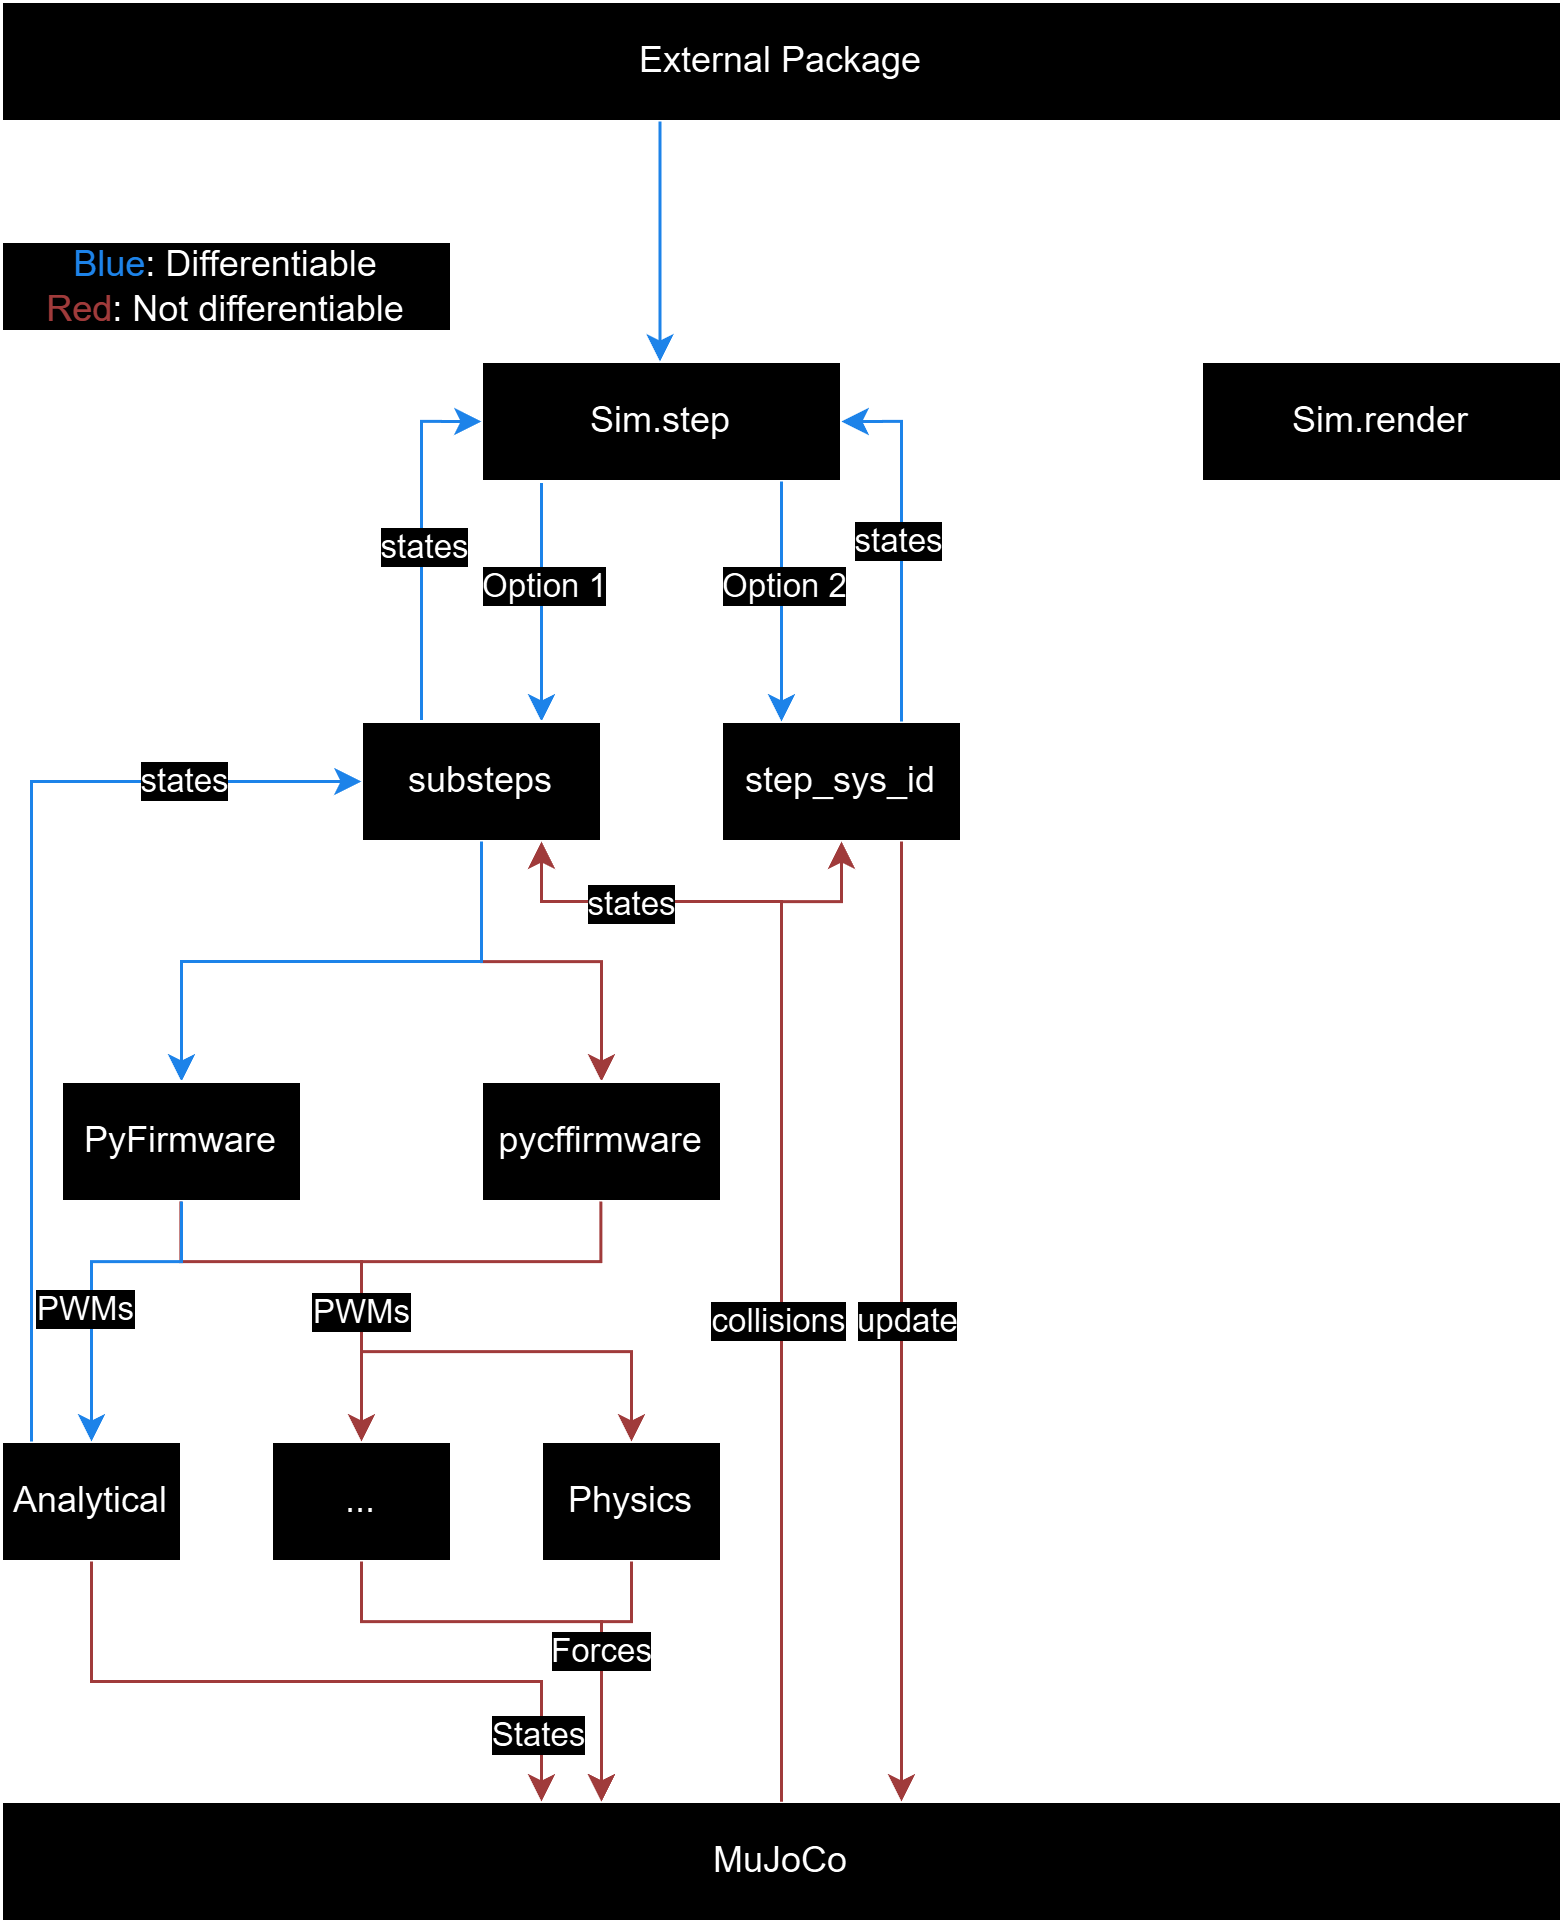

The diagram above was exported from draw.io. Its source (the exported page's mxGraphModel, read from the mxfile embedded in the PNG):
<mxGraphModel dx="1430" dy="757" grid="1" gridSize="10" guides="1" tooltips="1" connect="1" arrows="1" fold="1" page="1" pageScale="1" pageWidth="827" pageHeight="1169" math="0" shadow="0">
  <root>
    <mxCell id="0" />
    <mxCell id="1" parent="0" />
    <mxCell id="fsvG4KIxjCe13taw5xJE-1" value="External Package" style="rounded=0;whiteSpace=wrap;html=1;" vertex="1" parent="1">
      <mxGeometry x="120" y="80" width="520" height="40" as="geometry" />
    </mxCell>
    <mxCell id="fsvG4KIxjCe13taw5xJE-10" value="" style="edgeStyle=orthogonalEdgeStyle;rounded=0;orthogonalLoop=1;jettySize=auto;html=1;fillColor=#dae8fc;strokeColor=#3399FF;" edge="1" parent="1" source="fsvG4KIxjCe13taw5xJE-2" target="fsvG4KIxjCe13taw5xJE-5">
      <mxGeometry relative="1" as="geometry">
        <mxPoint x="340" y="320" as="targetPoint" />
        <Array as="points">
          <mxPoint x="300" y="280" />
          <mxPoint x="300" y="280" />
        </Array>
      </mxGeometry>
    </mxCell>
    <mxCell id="fsvG4KIxjCe13taw5xJE-17" value="Option 1" style="edgeLabel;html=1;align=center;verticalAlign=middle;resizable=0;points=[];" vertex="1" connectable="0" parent="fsvG4KIxjCe13taw5xJE-10">
      <mxGeometry x="-0.1333" y="1" relative="1" as="geometry">
        <mxPoint as="offset" />
      </mxGeometry>
    </mxCell>
    <mxCell id="fsvG4KIxjCe13taw5xJE-2" value="Sim.step" style="rounded=0;whiteSpace=wrap;html=1;" vertex="1" parent="1">
      <mxGeometry x="280" y="200" width="120" height="40" as="geometry" />
    </mxCell>
    <mxCell id="fsvG4KIxjCe13taw5xJE-62" value="" style="edgeStyle=orthogonalEdgeStyle;rounded=0;orthogonalLoop=1;jettySize=auto;html=1;entryX=0.885;entryY=0;entryDx=0;entryDy=0;entryPerimeter=0;" edge="1" parent="1" source="fsvG4KIxjCe13taw5xJE-3" target="fsvG4KIxjCe13taw5xJE-6">
      <mxGeometry relative="1" as="geometry">
        <mxPoint x="580" y="320" as="targetPoint" />
      </mxGeometry>
    </mxCell>
    <mxCell id="fsvG4KIxjCe13taw5xJE-3" value="Sim.render" style="rounded=0;whiteSpace=wrap;html=1;" vertex="1" parent="1">
      <mxGeometry x="520" y="200" width="120" height="40" as="geometry" />
    </mxCell>
    <mxCell id="fsvG4KIxjCe13taw5xJE-4" value="step_sys_id" style="rounded=0;whiteSpace=wrap;html=1;" vertex="1" parent="1">
      <mxGeometry x="360" y="320" width="80" height="40" as="geometry" />
    </mxCell>
    <mxCell id="fsvG4KIxjCe13taw5xJE-12" value="" style="edgeStyle=orthogonalEdgeStyle;rounded=0;orthogonalLoop=1;jettySize=auto;html=1;entryX=0;entryY=0.5;entryDx=0;entryDy=0;fillColor=#dae8fc;strokeColor=#3399FF;" edge="1" parent="1" source="fsvG4KIxjCe13taw5xJE-5" target="fsvG4KIxjCe13taw5xJE-2">
      <mxGeometry relative="1" as="geometry">
        <Array as="points">
          <mxPoint x="260" y="220" />
        </Array>
      </mxGeometry>
    </mxCell>
    <mxCell id="fsvG4KIxjCe13taw5xJE-76" value="states" style="edgeLabel;html=1;align=center;verticalAlign=middle;resizable=0;points=[];" vertex="1" connectable="0" parent="fsvG4KIxjCe13taw5xJE-12">
      <mxGeometry x="-0.0235" y="-1" relative="1" as="geometry">
        <mxPoint as="offset" />
      </mxGeometry>
    </mxCell>
    <mxCell id="fsvG4KIxjCe13taw5xJE-21" value="" style="edgeStyle=orthogonalEdgeStyle;rounded=0;orthogonalLoop=1;jettySize=auto;html=1;entryX=0.5;entryY=0;entryDx=0;entryDy=0;fillColor=#f8cecc;strokeColor=#FF9999;" edge="1" parent="1" source="fsvG4KIxjCe13taw5xJE-5" target="fsvG4KIxjCe13taw5xJE-39">
      <mxGeometry relative="1" as="geometry">
        <mxPoint x="320" y="430" as="targetPoint" />
        <Array as="points">
          <mxPoint x="280" y="400" />
          <mxPoint x="320" y="400" />
        </Array>
      </mxGeometry>
    </mxCell>
    <mxCell id="fsvG4KIxjCe13taw5xJE-5" value="substeps" style="rounded=0;whiteSpace=wrap;html=1;" vertex="1" parent="1">
      <mxGeometry x="240" y="320" width="80" height="40" as="geometry" />
    </mxCell>
    <mxCell id="fsvG4KIxjCe13taw5xJE-6" value="MuJoCo" style="rounded=0;whiteSpace=wrap;html=1;" vertex="1" parent="1">
      <mxGeometry x="120" y="680" width="520" height="40" as="geometry" />
    </mxCell>
    <mxCell id="fsvG4KIxjCe13taw5xJE-14" value="" style="edgeStyle=orthogonalEdgeStyle;rounded=0;orthogonalLoop=1;jettySize=auto;html=1;exitX=0.75;exitY=0;exitDx=0;exitDy=0;entryX=1;entryY=0.5;entryDx=0;entryDy=0;fillColor=#dae8fc;strokeColor=#3399FF;" edge="1" parent="1" source="fsvG4KIxjCe13taw5xJE-4" target="fsvG4KIxjCe13taw5xJE-2">
      <mxGeometry relative="1" as="geometry">
        <mxPoint x="414" y="315" as="sourcePoint" />
        <mxPoint x="464" y="325" as="targetPoint" />
        <Array as="points">
          <mxPoint x="420" y="220" />
        </Array>
      </mxGeometry>
    </mxCell>
    <mxCell id="fsvG4KIxjCe13taw5xJE-75" value="states" style="edgeLabel;html=1;align=center;verticalAlign=middle;resizable=0;points=[];" vertex="1" connectable="0" parent="fsvG4KIxjCe13taw5xJE-14">
      <mxGeometry x="-0.2303" y="1" relative="1" as="geometry">
        <mxPoint y="-14" as="offset" />
      </mxGeometry>
    </mxCell>
    <mxCell id="fsvG4KIxjCe13taw5xJE-15" value="" style="edgeStyle=orthogonalEdgeStyle;rounded=0;orthogonalLoop=1;jettySize=auto;html=1;fillColor=#dae8fc;strokeColor=#3399FF;" edge="1" parent="1">
      <mxGeometry relative="1" as="geometry">
        <mxPoint x="339.5" y="120" as="sourcePoint" />
        <mxPoint x="339.5" y="200" as="targetPoint" />
        <Array as="points">
          <mxPoint x="339.5" y="160" />
          <mxPoint x="339.5" y="160" />
        </Array>
      </mxGeometry>
    </mxCell>
    <mxCell id="fsvG4KIxjCe13taw5xJE-18" value="" style="edgeStyle=orthogonalEdgeStyle;rounded=0;orthogonalLoop=1;jettySize=auto;html=1;fillColor=#dae8fc;strokeColor=#3399FF;" edge="1" parent="1">
      <mxGeometry relative="1" as="geometry">
        <mxPoint x="380" y="240" as="sourcePoint" />
        <mxPoint x="380" y="320" as="targetPoint" />
        <Array as="points">
          <mxPoint x="380" y="280" />
          <mxPoint x="380" y="280" />
        </Array>
      </mxGeometry>
    </mxCell>
    <mxCell id="fsvG4KIxjCe13taw5xJE-19" value="Option 2" style="edgeLabel;html=1;align=center;verticalAlign=middle;resizable=0;points=[];" vertex="1" connectable="0" parent="fsvG4KIxjCe13taw5xJE-18">
      <mxGeometry x="-0.1333" y="1" relative="1" as="geometry">
        <mxPoint as="offset" />
      </mxGeometry>
    </mxCell>
    <mxCell id="fsvG4KIxjCe13taw5xJE-20" value="Physics" style="rounded=0;whiteSpace=wrap;html=1;" vertex="1" parent="1">
      <mxGeometry x="300" y="560" width="60" height="40" as="geometry" />
    </mxCell>
    <mxCell id="fsvG4KIxjCe13taw5xJE-25" value="Analytical" style="rounded=0;whiteSpace=wrap;html=1;" vertex="1" parent="1">
      <mxGeometry x="120" y="560" width="60" height="40" as="geometry" />
    </mxCell>
    <mxCell id="fsvG4KIxjCe13taw5xJE-26" value="..." style="rounded=0;whiteSpace=wrap;html=1;" vertex="1" parent="1">
      <mxGeometry x="210" y="560" width="60" height="40" as="geometry" />
    </mxCell>
    <mxCell id="fsvG4KIxjCe13taw5xJE-28" value="" style="edgeStyle=orthogonalEdgeStyle;rounded=0;orthogonalLoop=1;jettySize=auto;html=1;entryX=0.5;entryY=0;entryDx=0;entryDy=0;fillColor=#dae8fc;strokeColor=#3399FF;" edge="1" parent="1" target="fsvG4KIxjCe13taw5xJE-40">
      <mxGeometry relative="1" as="geometry">
        <mxPoint x="280" y="360" as="sourcePoint" />
        <mxPoint x="170" y="440" as="targetPoint" />
        <Array as="points">
          <mxPoint x="280" y="400" />
          <mxPoint x="180" y="400" />
        </Array>
      </mxGeometry>
    </mxCell>
    <mxCell id="fsvG4KIxjCe13taw5xJE-29" value="" style="edgeStyle=orthogonalEdgeStyle;rounded=0;orthogonalLoop=1;jettySize=auto;html=1;exitX=0.5;exitY=1;exitDx=0;exitDy=0;fillColor=#f8cecc;strokeColor=#FF9999;" edge="1" parent="1" source="fsvG4KIxjCe13taw5xJE-20">
      <mxGeometry relative="1" as="geometry">
        <mxPoint x="330" y="610" as="sourcePoint" />
        <mxPoint x="320" y="680" as="targetPoint" />
        <Array as="points">
          <mxPoint x="330" y="620" />
          <mxPoint x="320" y="620" />
        </Array>
      </mxGeometry>
    </mxCell>
    <mxCell id="fsvG4KIxjCe13taw5xJE-31" value="" style="edgeStyle=orthogonalEdgeStyle;rounded=0;orthogonalLoop=1;jettySize=auto;html=1;exitX=0.5;exitY=1;exitDx=0;exitDy=0;fillColor=#f8cecc;strokeColor=#FF9999;" edge="1" parent="1" source="fsvG4KIxjCe13taw5xJE-26">
      <mxGeometry relative="1" as="geometry">
        <mxPoint x="170" y="480" as="sourcePoint" />
        <mxPoint x="320" y="680" as="targetPoint" />
        <Array as="points">
          <mxPoint x="240" y="620" />
          <mxPoint x="320" y="620" />
        </Array>
      </mxGeometry>
    </mxCell>
    <mxCell id="fsvG4KIxjCe13taw5xJE-66" value="Forces" style="edgeLabel;html=1;align=center;verticalAlign=middle;resizable=0;points=[];" vertex="1" connectable="0" parent="fsvG4KIxjCe13taw5xJE-31">
      <mxGeometry x="0.5889" relative="1" as="geometry">
        <mxPoint y="-17" as="offset" />
      </mxGeometry>
    </mxCell>
    <mxCell id="fsvG4KIxjCe13taw5xJE-36" value="" style="edgeStyle=orthogonalEdgeStyle;rounded=0;orthogonalLoop=1;jettySize=auto;html=1;fillColor=#f8cecc;strokeColor=#FF9999;" edge="1" parent="1">
      <mxGeometry relative="1" as="geometry">
        <mxPoint x="150" y="600" as="sourcePoint" />
        <mxPoint x="300" y="680" as="targetPoint" />
        <Array as="points">
          <mxPoint x="150" y="600" />
          <mxPoint x="150" y="640" />
          <mxPoint x="300" y="640" />
        </Array>
      </mxGeometry>
    </mxCell>
    <mxCell id="fsvG4KIxjCe13taw5xJE-67" value="States" style="edgeLabel;html=1;align=center;verticalAlign=middle;resizable=0;points=[];" vertex="1" connectable="0" parent="fsvG4KIxjCe13taw5xJE-36">
      <mxGeometry x="0.8068" y="-1" relative="1" as="geometry">
        <mxPoint as="offset" />
      </mxGeometry>
    </mxCell>
    <mxCell id="fsvG4KIxjCe13taw5xJE-39" value="pycffirmware" style="rounded=0;whiteSpace=wrap;html=1;" vertex="1" parent="1">
      <mxGeometry x="280" y="440" width="80" height="40" as="geometry" />
    </mxCell>
    <mxCell id="fsvG4KIxjCe13taw5xJE-40" value="PyFirmware" style="rounded=0;whiteSpace=wrap;html=1;" vertex="1" parent="1">
      <mxGeometry x="140" y="440" width="80" height="40" as="geometry" />
    </mxCell>
    <mxCell id="fsvG4KIxjCe13taw5xJE-42" value="" style="edgeStyle=orthogonalEdgeStyle;rounded=0;orthogonalLoop=1;jettySize=auto;html=1;entryX=0.5;entryY=0;entryDx=0;entryDy=0;fillColor=#f8cecc;strokeColor=#FF9999;" edge="1" parent="1" target="fsvG4KIxjCe13taw5xJE-26">
      <mxGeometry relative="1" as="geometry">
        <mxPoint x="179.8" y="480" as="sourcePoint" />
        <mxPoint x="160" y="550" as="targetPoint" />
        <Array as="points">
          <mxPoint x="180" y="500" />
          <mxPoint x="240" y="500" />
        </Array>
      </mxGeometry>
    </mxCell>
    <mxCell id="fsvG4KIxjCe13taw5xJE-43" value="" style="edgeStyle=orthogonalEdgeStyle;rounded=0;orthogonalLoop=1;jettySize=auto;html=1;fillColor=#f8cecc;strokeColor=#FF9999;" edge="1" parent="1">
      <mxGeometry relative="1" as="geometry">
        <mxPoint x="319.8" y="480" as="sourcePoint" />
        <mxPoint x="330" y="560" as="targetPoint" />
        <Array as="points">
          <mxPoint x="320" y="500" />
          <mxPoint x="240" y="500" />
          <mxPoint x="240" y="530" />
          <mxPoint x="330" y="530" />
        </Array>
      </mxGeometry>
    </mxCell>
    <mxCell id="fsvG4KIxjCe13taw5xJE-68" value="PWMs" style="edgeLabel;html=1;align=center;verticalAlign=middle;resizable=0;points=[];" vertex="1" connectable="0" parent="fsvG4KIxjCe13taw5xJE-43">
      <mxGeometry x="-0.0684" relative="1" as="geometry">
        <mxPoint as="offset" />
      </mxGeometry>
    </mxCell>
    <mxCell id="fsvG4KIxjCe13taw5xJE-44" value="" style="edgeStyle=orthogonalEdgeStyle;rounded=0;orthogonalLoop=1;jettySize=auto;html=1;fillColor=#dae8fc;strokeColor=#3399FF;" edge="1" parent="1" target="fsvG4KIxjCe13taw5xJE-25">
      <mxGeometry relative="1" as="geometry">
        <mxPoint x="180" y="480" as="sourcePoint" />
        <mxPoint x="330" y="560" as="targetPoint" />
        <Array as="points">
          <mxPoint x="180" y="480" />
          <mxPoint x="180" y="500" />
          <mxPoint x="240" y="500" />
        </Array>
      </mxGeometry>
    </mxCell>
    <mxCell id="fsvG4KIxjCe13taw5xJE-69" value="PWMs" style="edgeLabel;html=1;align=center;verticalAlign=middle;resizable=0;points=[];" vertex="1" connectable="0" parent="fsvG4KIxjCe13taw5xJE-44">
      <mxGeometry x="0.1852" y="-2" relative="1" as="geometry">
        <mxPoint as="offset" />
      </mxGeometry>
    </mxCell>
    <mxCell id="fsvG4KIxjCe13taw5xJE-46" value="" style="edgeStyle=orthogonalEdgeStyle;rounded=0;orthogonalLoop=1;jettySize=auto;html=1;entryX=0.75;entryY=1;entryDx=0;entryDy=0;fillColor=#f8cecc;strokeColor=#FF9999;" edge="1" parent="1" target="fsvG4KIxjCe13taw5xJE-5">
      <mxGeometry relative="1" as="geometry">
        <mxPoint x="380" y="680" as="sourcePoint" />
        <mxPoint x="389.97" y="630" as="targetPoint" />
        <Array as="points">
          <mxPoint x="380" y="680" />
          <mxPoint x="380" y="380" />
          <mxPoint x="300" y="380" />
        </Array>
      </mxGeometry>
    </mxCell>
    <mxCell id="fsvG4KIxjCe13taw5xJE-74" value="states" style="edgeLabel;html=1;align=center;verticalAlign=middle;resizable=0;points=[];" vertex="1" connectable="0" parent="fsvG4KIxjCe13taw5xJE-46">
      <mxGeometry x="0.7521" y="1" relative="1" as="geometry">
        <mxPoint as="offset" />
      </mxGeometry>
    </mxCell>
    <mxCell id="fsvG4KIxjCe13taw5xJE-49" value="" style="edgeStyle=orthogonalEdgeStyle;rounded=0;orthogonalLoop=1;jettySize=auto;html=1;exitX=0.75;exitY=1;exitDx=0;exitDy=0;fillColor=#f8cecc;strokeColor=#FF9999;" edge="1" parent="1">
      <mxGeometry relative="1" as="geometry">
        <mxPoint x="420" y="360" as="sourcePoint" />
        <mxPoint x="420" y="680" as="targetPoint" />
        <Array as="points">
          <mxPoint x="420" y="580" />
          <mxPoint x="420" y="580" />
        </Array>
      </mxGeometry>
    </mxCell>
    <mxCell id="fsvG4KIxjCe13taw5xJE-50" value="update" style="edgeLabel;html=1;align=center;verticalAlign=middle;resizable=0;points=[];" vertex="1" connectable="0" parent="fsvG4KIxjCe13taw5xJE-49">
      <mxGeometry x="-0.0445" y="2" relative="1" as="geometry">
        <mxPoint y="7" as="offset" />
      </mxGeometry>
    </mxCell>
    <mxCell id="fsvG4KIxjCe13taw5xJE-57" value="" style="edgeStyle=orthogonalEdgeStyle;rounded=0;orthogonalLoop=1;jettySize=auto;html=1;entryX=0.75;entryY=1;entryDx=0;entryDy=0;fillColor=#f8cecc;strokeColor=#FF9999;" edge="1" parent="1">
      <mxGeometry relative="1" as="geometry">
        <mxPoint x="380" y="680" as="sourcePoint" />
        <mxPoint x="400" y="360" as="targetPoint" />
        <Array as="points">
          <mxPoint x="380" y="380" />
          <mxPoint x="400" y="380" />
        </Array>
      </mxGeometry>
    </mxCell>
    <mxCell id="fsvG4KIxjCe13taw5xJE-60" value="collisions" style="edgeLabel;html=1;align=center;verticalAlign=middle;resizable=0;points=[];" vertex="1" connectable="0" parent="fsvG4KIxjCe13taw5xJE-57">
      <mxGeometry x="-0.1754" y="1" relative="1" as="geometry">
        <mxPoint y="-20" as="offset" />
      </mxGeometry>
    </mxCell>
    <mxCell id="fsvG4KIxjCe13taw5xJE-63" value="" style="edgeStyle=orthogonalEdgeStyle;rounded=0;orthogonalLoop=1;jettySize=auto;html=1;" edge="1" parent="1">
      <mxGeometry relative="1" as="geometry">
        <mxPoint x="579.66" y="120" as="sourcePoint" />
        <mxPoint x="580" y="200" as="targetPoint" />
      </mxGeometry>
    </mxCell>
    <mxCell id="fsvG4KIxjCe13taw5xJE-72" value="" style="edgeStyle=orthogonalEdgeStyle;rounded=0;orthogonalLoop=1;jettySize=auto;html=1;entryX=0;entryY=0.5;entryDx=0;entryDy=0;fillColor=#dae8fc;strokeColor=#3399FF;" edge="1" parent="1" target="fsvG4KIxjCe13taw5xJE-5">
      <mxGeometry relative="1" as="geometry">
        <mxPoint x="130" y="560" as="sourcePoint" />
        <mxPoint x="30" y="640" as="targetPoint" />
        <Array as="points">
          <mxPoint x="130" y="340" />
        </Array>
      </mxGeometry>
    </mxCell>
    <mxCell id="fsvG4KIxjCe13taw5xJE-73" value="states" style="edgeLabel;html=1;align=center;verticalAlign=middle;resizable=0;points=[];" vertex="1" connectable="0" parent="fsvG4KIxjCe13taw5xJE-72">
      <mxGeometry x="0.6399" relative="1" as="geometry">
        <mxPoint as="offset" />
      </mxGeometry>
    </mxCell>
    <mxCell id="fsvG4KIxjCe13taw5xJE-77" value="&lt;font color=&quot;#3399ff&quot;&gt;Blue&lt;/font&gt;: Differentiable&lt;div&gt;&lt;font color=&quot;#ff9999&quot;&gt;Red&lt;/font&gt;: Not differentiable&lt;/div&gt;" style="text;html=1;align=center;verticalAlign=middle;whiteSpace=wrap;rounded=0;fillColor=default;gradientColor=none;strokeColor=default;" vertex="1" parent="1">
      <mxGeometry x="120" y="160" width="150" height="30" as="geometry" />
    </mxCell>
  </root>
</mxGraphModel>